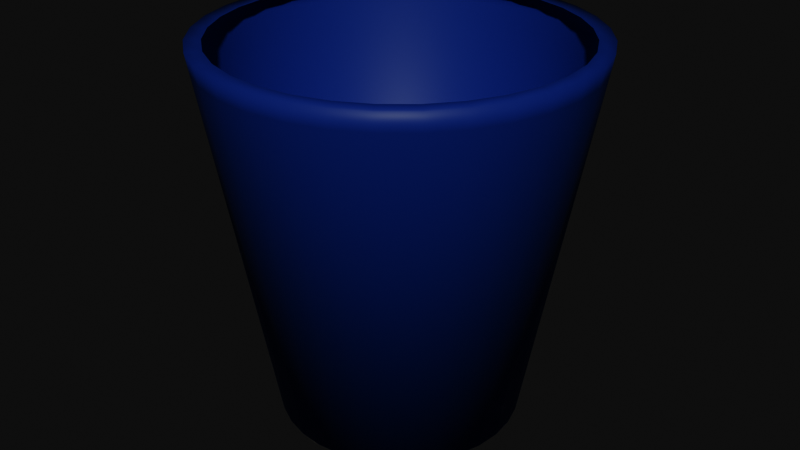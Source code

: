 # Source: bin.blend  (saved by Blender 4.2.66; exported with 4.5.12 LTS)
import bpy
from mathutils import Matrix  # noqa: F401  (used for matrix-valued properties, if any)

bpy.ops.wm.read_factory_settings(use_empty=True)
scene = bpy.context.scene
scene.name = 'Scene'

# ---- collections
col_collection = bpy.data.collections.new('Collection'); scene.collection.children.link(col_collection)

# ---- materials (node trees are filled in below, after node groups)
mat_material = bpy.data.materials.new('Material')

# ---- material node trees
mat_material.use_nodes = True; mat_material.node_tree.nodes.clear()
_N = mat_material.node_tree.nodes; _L = mat_material.node_tree.links
n0 = _N.new('ShaderNodeBsdfPrincipled'); n0.name = 'Principled BSDF'; n0.location = (10, 300)
n0.inputs[0].default_value = (0.0382, 0.06848, 0.4125, 1.0)
n1 = _N.new('ShaderNodeOutputMaterial'); n1.name = 'Material Output'; n1.location = (300, 300)
_L.new(n0.outputs[0], n1.inputs[0])
n1.is_active_output = True

# ---- world
world_world = bpy.data.worlds.new('World'); scene.world = world_world
world_world.use_nodes = True; world_world.node_tree.nodes.clear()
_N = world_world.node_tree.nodes; _L = world_world.node_tree.links
n0 = _N.new('ShaderNodeOutputWorld'); n0.name = 'World Output'; n0.location = (300, 300)
n1 = _N.new('ShaderNodeBackground'); n1.name = 'Background'; n1.location = (10, 300)
n1.inputs[0].default_value = (0.05088, 0.05088, 0.05088, 1.0)
_L.new(n1.outputs[0], n0.inputs[0])
n0.is_active_output = True
world_world.color = (0.05088, 0.05088, 0.05088)
world_world.sun_shadow_jitter_overblur = 0.0

# ---- meshes
me_cylinder_001 = bpy.data.meshes.new('Cylinder.001')
me_cylinder_001.from_pydata([(0.0, 0.641, -1.0), (0.0, 0.9166, 1.0), (0.125, 0.6287, -1.0), (0.1788, 0.899, 1.0), (0.2453, 0.5922, -1.0), (0.3508, 0.8468, 1.0), (0.3561, 0.533, -1.0), (0.5092, 0.7621, 1.0), (0.4532, 0.4532, -1.0), (0.6481, 0.6481, 1.0), (0.533, 0.3561, -1.0), (0.7621, 0.5092, 1.0), (0.5922, 0.2453, -1.0), (0.8468, 0.3508, 1.0), (0.6287, 0.125, -1.0), (0.899, 0.1788, 1.0), (0.641, -2.675e-09, -1.0), (0.9166, 0.0, 1.0), (0.6287, -0.125, -1.0), (0.899, -0.1788, 1.0), (0.5922, -0.2453, -1.0), (0.8468, -0.3508, 1.0), (0.533, -0.3561, -1.0), (0.7621, -0.5092, 1.0), (0.4532, -0.4532, -1.0), (0.6481, -0.6481, 1.0), (0.3561, -0.533, -1.0), (0.5092, -0.7621, 1.0), (0.2453, -0.5922, -1.0), (0.3508, -0.8468, 1.0), (0.125, -0.6287, -1.0), (0.1788, -0.899, 1.0), (0.0, -0.641, -1.0), (0.0, -0.9166, 1.0), (-0.125, -0.6287, -1.0), (-0.1788, -0.899, 1.0), (-0.2453, -0.5922, -1.0), (-0.3508, -0.8468, 1.0), (-0.3561, -0.533, -1.0), (-0.5092, -0.7621, 1.0), (-0.4532, -0.4532, -1.0), (-0.6481, -0.6481, 1.0), (-0.533, -0.3561, -1.0), (-0.7621, -0.5092, 1.0), (-0.5922, -0.2453, -1.0), (-0.8468, -0.3508, 1.0), (-0.6287, -0.125, -1.0), (-0.899, -0.1788, 1.0), (-0.641, -2.675e-09, -1.0), (-0.9166, 0.0, 1.0), (-0.6287, 0.125, -1.0), (-0.899, 0.1788, 1.0), (-0.5922, 0.2453, -1.0), (-0.8468, 0.3508, 1.0), (-0.533, 0.3561, -1.0), (-0.7621, 0.5092, 1.0), (-0.4532, 0.4532, -1.0), (-0.6481, 0.6481, 1.0), (-0.3561, 0.533, -1.0), (-0.5092, 0.7621, 1.0), (-0.2453, 0.5922, -1.0), (-0.3508, 0.8468, 1.0), (-0.125, 0.6287, -1.0), (-0.1788, 0.899, 1.0), (0.1951, 0.9808, 1.0), (0.0, 1.0, 1.0), (0.3827, 0.9239, 1.0), (0.5556, 0.8315, 1.0), (0.7071, 0.7071, 1.0), (0.8315, 0.5556, 1.0), (0.9239, 0.3827, 1.0), (0.9808, 0.1951, 1.0), (1.0, 0.0, 1.0), (0.9808, -0.1951, 1.0), (0.9239, -0.3827, 1.0), (0.8315, -0.5556, 1.0), (0.7071, -0.7071, 1.0), (0.5556, -0.8315, 1.0), (0.3827, -0.9239, 1.0), (0.1951, -0.9808, 1.0), (0.0, -1.0, 1.0), (-0.1951, -0.9808, 1.0), (-0.3827, -0.9239, 1.0), (-0.5556, -0.8315, 1.0), (-0.7071, -0.7071, 1.0), (-0.8315, -0.5556, 1.0), (-0.9239, -0.3827, 1.0), (-0.9808, -0.1951, 1.0), (-1.0, 0.0, 1.0), (-0.9808, 0.1951, 1.0), (-0.9239, 0.3827, 1.0), (-0.8315, 0.5556, 1.0), (-0.7071, 0.7071, 1.0), (-0.5556, 0.8315, 1.0), (-0.3827, 0.9239, 1.0), (-0.1951, 0.9808, 1.0), (0.0, 0.9827, 0.9038), (0.1917, 0.9639, 0.9038), (0.3761, 0.9079, 0.9038), (0.546, 0.8171, 0.9038), (0.6949, 0.6949, 0.9038), (0.8171, 0.546, 0.9038), (0.9079, 0.3761, 0.9038), (0.9639, 0.1917, 0.9038), (0.9827, -1.286e-10, 0.9038), (0.9639, -0.1917, 0.9038), (0.9079, -0.3761, 0.9038), (0.8171, -0.546, 0.9038), (0.6949, -0.6949, 0.9038), (0.546, -0.8171, 0.9038), (0.3761, -0.9079, 0.9038), (0.1917, -0.9639, 0.9038), (0.0, -0.9827, 0.9038), (-0.1917, -0.9639, 0.9038), (-0.3761, -0.9079, 0.9038), (-0.546, -0.8171, 0.9038), (-0.6949, -0.6949, 0.9038), (-0.8171, -0.546, 0.9038), (-0.9079, -0.3761, 0.9038), (-0.9639, -0.1917, 0.9038), (-0.9827, -1.286e-10, 0.9038), (-0.9639, 0.1917, 0.9038), (-0.9079, 0.3761, 0.9038), (-0.8171, 0.546, 0.9038), (-0.6949, 0.6949, 0.9038), (-0.546, 0.8171, 0.9038), (-0.3761, 0.9079, 0.9038), (-0.1917, 0.9639, 0.9038)], [], [(96, 65, 64, 97), (97, 64, 66, 98), (98, 66, 67, 99), (99, 67, 68, 100), (100, 68, 69, 101), (101, 69, 70, 102), (102, 70, 71, 103), (103, 71, 72, 104), (104, 72, 73, 105), (105, 73, 74, 106), (106, 74, 75, 107), (107, 75, 76, 108), (108, 76, 77, 109), (109, 77, 78, 110), (110, 78, 79, 111), (111, 79, 80, 112), (112, 80, 81, 113), (113, 81, 82, 114), (114, 82, 83, 115), (115, 83, 84, 116), (116, 84, 85, 117), (117, 85, 86, 118), (118, 86, 87, 119), (119, 87, 88, 120), (120, 88, 89, 121), (121, 89, 90, 122), (122, 90, 91, 123), (123, 91, 92, 124), (124, 92, 93, 125), (125, 93, 94, 126), (126, 94, 95, 127), (127, 95, 65, 96), (0, 2, 4, 6, 8, 10, 12, 14, 16, 18, 20, 22, 24, 26, 28, 30, 32, 34, 36, 38, 40, 42, 44, 46, 48, 50, 52, 54, 56, 58, 60, 62), (1, 3, 64, 65), (3, 5, 66, 64), (5, 7, 67, 66), (7, 9, 68, 67), (9, 11, 69, 68), (11, 13, 70, 69), (13, 15, 71, 70), (15, 17, 72, 71), (17, 19, 73, 72), (19, 21, 74, 73), (21, 23, 75, 74), (23, 25, 76, 75), (25, 27, 77, 76), (27, 29, 78, 77), (29, 31, 79, 78), (31, 33, 80, 79), (33, 35, 81, 80), (35, 37, 82, 81), (37, 39, 83, 82), (39, 41, 84, 83), (41, 43, 85, 84), (43, 45, 86, 85), (45, 47, 87, 86), (47, 49, 88, 87), (49, 51, 89, 88), (51, 53, 90, 89), (53, 55, 91, 90), (55, 57, 92, 91), (57, 59, 93, 92), (59, 61, 94, 93), (61, 63, 95, 94), (63, 1, 65, 95), (62, 127, 96, 0), (60, 126, 127, 62), (58, 125, 126, 60), (56, 124, 125, 58), (54, 123, 124, 56), (52, 122, 123, 54), (50, 121, 122, 52), (48, 120, 121, 50), (46, 119, 120, 48), (44, 118, 119, 46), (42, 117, 118, 44), (40, 116, 117, 42), (38, 115, 116, 40), (36, 114, 115, 38), (34, 113, 114, 36), (32, 112, 113, 34), (30, 111, 112, 32), (28, 110, 111, 30), (26, 109, 110, 28), (24, 108, 109, 26), (22, 107, 108, 24), (20, 106, 107, 22), (18, 105, 106, 20), (16, 104, 105, 18), (14, 103, 104, 16), (12, 102, 103, 14), (10, 101, 102, 12), (8, 100, 101, 10), (6, 99, 100, 8), (4, 98, 99, 6), (2, 97, 98, 4), (0, 96, 97, 2)])
me_cylinder_001.polygons.foreach_set('use_smooth', [True] * 97)
_uv = me_cylinder_001.uv_layers.new(name='UVMap')
_uv.uv.foreach_set('vector', [1.0, 0.976, 1.0, 1.0, 0.9688, 1.0, 0.9688, 0.976, 0.9688, 0.976, 0.9688, 1.0, 0.9375, 1.0, 0.9375, 0.976, 0.9375, 0.976, 0.9375, 1.0, 0.9062, 1.0, 0.9062, 0.976, 0.9062, 0.976, 0.9062, 1.0, 0.875, 1.0, 0.875, 0.976, 0.875, 0.976, 0.875, 1.0, 0.8438, 1.0, 0.8438, 0.976, 0.8438, 0.976, 0.8438, 1.0, 0.8125, 1.0, 0.8125, 0.976, 0.8125, 0.976, 0.8125, 1.0, 0.7812, 1.0, 0.7812, 0.976, 0.7812, 0.976, 0.7812, 1.0, 0.75, 1.0, 0.75, 0.976, 0.75, 0.976, 0.75, 1.0, 0.7188, 1.0, 0.7188, 0.976, 0.7188, 0.976, 0.7188, 1.0, 0.6875, 1.0, 0.6875, 0.976, 0.6875, 0.976, 0.6875, 1.0, 0.6562, 1.0, 0.6562, 0.976, 0.6562, 0.976, 0.6562, 1.0, 0.625, 1.0, 0.625, 0.976, 0.625, 0.976, 0.625, 1.0, 0.5938, 1.0, 0.5938, 0.976, 0.5938, 0.976, 0.5938, 1.0, 0.5625, 1.0, 0.5625, 0.976, 0.5625, 0.976, 0.5625, 1.0, 0.5312, 1.0, 0.5312, 0.976, 0.5312, 0.976, 0.5312, 1.0, 0.5, 1.0, 0.5, 0.976, 0.5, 0.976, 0.5, 1.0, 0.4688, 1.0, 0.4688, 0.976, 0.4688, 0.976, 0.4688, 1.0, 0.4375, 1.0, 0.4375, 0.976, 0.4375, 0.976, 0.4375, 1.0, 0.4062, 1.0, 0.4062, 0.976, 0.4062, 0.976, 0.4062, 1.0, 0.375, 1.0, 0.375, 0.976, 0.375, 0.976, 0.375, 1.0, 0.3438, 1.0, 0.3438, 0.976, 0.3438, 0.976, 0.3438, 1.0, 0.3125, 1.0, 0.3125, 0.976, 0.3125, 0.976, 0.3125, 1.0, 0.2812, 1.0, 0.2812, 0.976, 0.2812, 0.976, 0.2812, 1.0, 0.25, 1.0, 0.25, 0.976, 0.25, 0.976, 0.25, 1.0, 0.2188, 1.0, 0.2188, 0.976, 0.2188, 0.976, 0.2188, 1.0, 0.1875, 1.0, 0.1875, 0.976, 0.1875, 0.976, 0.1875, 1.0, 0.1562, 1.0, 0.1562, 0.976, 0.1562, 0.976, 0.1562, 1.0, 0.125, 1.0, 0.125, 0.976, 0.125, 0.976, 0.125, 1.0, 0.09375, 1.0, 0.09375, 0.976, 0.09375, 0.976, 0.09375, 1.0, 0.0625, 1.0, 0.0625, 0.976, 0.0625, 0.976, 0.0625, 1.0, 0.03125, 1.0, 0.03125, 0.976, 0.03125, 0.976, 0.03125, 1.0, 0.0, 1.0, 0.0, 0.976, 0.75, 0.49, 0.7968, 0.4854, 0.8418, 0.4717, 0.8833, 0.4496, 0.9197, 0.4197, 0.9496, 0.3833, 0.9717, 0.3418, 0.9854, 0.2968, 0.99, 0.25, 0.9854, 0.2032, 0.9717, 0.1582, 0.9496, 0.1167, 0.9197, 0.08029, 0.8833, 0.05045, 0.8418, 0.02827, 0.7968, 0.01461, 0.75, 0.01, 0.7032, 0.01461, 0.6582, 0.02827, 0.6167, 0.05045, 0.5803, 0.08029, 0.5504, 0.1167, 0.5283, 0.1582, 0.5146, 0.2032, 0.51, 0.25, 0.5146, 0.2968, 0.5283, 0.3418, 0.5504, 0.3833, 0.5803, 0.4197, 0.6167, 0.4496, 0.6582, 0.4717, 0.7032, 0.4854, 0.25, 0.47, 0.2929, 0.4657, 0.2968, 0.4854, 0.25, 0.49, 0.2929, 0.4657, 0.3342, 0.4532, 0.3418, 0.4717, 0.2968, 0.4854, 0.3342, 0.4532, 0.3722, 0.4329, 0.3833, 0.4496, 0.3418, 0.4717, 0.3722, 0.4329, 0.4055, 0.4055, 0.4197, 0.4197, 0.3833, 0.4496, 0.4055, 0.4055, 0.4329, 0.3722, 0.4496, 0.3833, 0.4197, 0.4197, 0.4329, 0.3722, 0.4532, 0.3342, 0.4717, 0.3418, 0.4496, 0.3833, 0.4532, 0.3342, 0.4657, 0.2929, 0.4854, 0.2968, 0.4717, 0.3418, 0.4657, 0.2929, 0.47, 0.25, 0.49, 0.25, 0.4854, 0.2968, 0.47, 0.25, 0.4657, 0.2071, 0.4854, 0.2032, 0.49, 0.25, 0.4657, 0.2071, 0.4532, 0.1658, 0.4717, 0.1582, 0.4854, 0.2032, 0.4532, 0.1658, 0.4329, 0.1278, 0.4496, 0.1167, 0.4717, 0.1582, 0.4329, 0.1278, 0.4055, 0.09445, 0.4197, 0.08029, 0.4496, 0.1167, 0.4055, 0.09445, 0.3722, 0.0671, 0.3833, 0.05045, 0.4197, 0.08029, 0.3722, 0.0671, 0.3342, 0.04677, 0.3418, 0.02827, 0.3833, 0.05045, 0.3342, 0.04677, 0.2929, 0.03425, 0.2968, 0.01461, 0.3418, 0.02827, 0.2929, 0.03425, 0.25, 0.03002, 0.25, 0.01, 0.2968, 0.01461, 0.25, 0.03002, 0.2071, 0.03425, 0.2032, 0.01461, 0.25, 0.01, 0.2071, 0.03425, 0.1658, 0.04677, 0.1582, 0.02827, 0.2032, 0.01461, 0.1658, 0.04677, 0.1278, 0.0671, 0.1167, 0.05045, 0.1582, 0.02827, 0.1278, 0.0671, 0.09445, 0.09445, 0.08029, 0.08029, 0.1167, 0.05045, 0.09445, 0.09445, 0.0671, 0.1278, 0.05045, 0.1167, 0.08029, 0.08029, 0.0671, 0.1278, 0.04677, 0.1658, 0.02827, 0.1582, 0.05045, 0.1167, 0.04677, 0.1658, 0.03425, 0.2071, 0.01461, 0.2032, 0.02827, 0.1582, 0.03425, 0.2071, 0.03002, 0.25, 0.01, 0.25, 0.01461, 0.2032, 0.03002, 0.25, 0.03425, 0.2929, 0.01461, 0.2968, 0.01, 0.25, 0.03425, 0.2929, 0.04677, 0.3342, 0.02827, 0.3418, 0.01461, 0.2968, 0.04677, 0.3342, 0.0671, 0.3722, 0.05045, 0.3833, 0.02827, 0.3418, 0.0671, 0.3722, 0.09445, 0.4055, 0.08029, 0.4197, 0.05045, 0.3833, 0.09445, 0.4055, 0.1278, 0.4329, 0.1167, 0.4496, 0.08029, 0.4197, 0.1278, 0.4329, 0.1658, 0.4532, 0.1582, 0.4717, 0.1167, 0.4496, 0.1658, 0.4532, 0.2071, 0.4657, 0.2032, 0.4854, 0.1582, 0.4717, 0.2071, 0.4657, 0.25, 0.47, 0.25, 0.49, 0.2032, 0.4854, 0.03125, 0.5, 0.03125, 0.976, 0.0, 0.976, 0.0, 0.5, 0.0625, 0.5, 0.0625, 0.976, 0.03125, 0.976, 0.03125, 0.5, 0.09375, 0.5, 0.09375, 0.976, 0.0625, 0.976, 0.0625, 0.5, 0.125, 0.5, 0.125, 0.976, 0.09375, 0.976, 0.09375, 0.5, 0.1562, 0.5, 0.1562, 0.976, 0.125, 0.976, 0.125, 0.5, 0.1875, 0.5, 0.1875, 0.976, 0.1562, 0.976, 0.1562, 0.5, 0.2188, 0.5, 0.2188, 0.976, 0.1875, 0.976, 0.1875, 0.5, 0.25, 0.5, 0.25, 0.976, 0.2188, 0.976, 0.2188, 0.5, 0.2812, 0.5, 0.2812, 0.976, 0.25, 0.976, 0.25, 0.5, 0.3125, 0.5, 0.3125, 0.976, 0.2812, 0.976, 0.2812, 0.5, 0.3438, 0.5, 0.3438, 0.976, 0.3125, 0.976, 0.3125, 0.5, 0.375, 0.5, 0.375, 0.976, 0.3438, 0.976, 0.3438, 0.5, 0.4062, 0.5, 0.4062, 0.976, 0.375, 0.976, 0.375, 0.5, 0.4375, 0.5, 0.4375, 0.976, 0.4062, 0.976, 0.4062, 0.5, 0.4688, 0.5, 0.4688, 0.976, 0.4375, 0.976, 0.4375, 0.5, 0.5, 0.5, 0.5, 0.976, 0.4688, 0.976, 0.4688, 0.5, 0.5312, 0.5, 0.5312, 0.976, 0.5, 0.976, 0.5, 0.5, 0.5625, 0.5, 0.5625, 0.976, 0.5312, 0.976, 0.5312, 0.5, 0.5938, 0.5, 0.5938, 0.976, 0.5625, 0.976, 0.5625, 0.5, 0.625, 0.5, 0.625, 0.976, 0.5938, 0.976, 0.5938, 0.5, 0.6562, 0.5, 0.6562, 0.976, 0.625, 0.976, 0.625, 0.5, 0.6875, 0.5, 0.6875, 0.976, 0.6562, 0.976, 0.6562, 0.5, 0.7188, 0.5, 0.7188, 0.976, 0.6875, 0.976, 0.6875, 0.5, 0.75, 0.5, 0.75, 0.976, 0.7188, 0.976, 0.7188, 0.5, 0.7812, 0.5, 0.7812, 0.976, 0.75, 0.976, 0.75, 0.5, 0.8125, 0.5, 0.8125, 0.976, 0.7812, 0.976, 0.7812, 0.5, 0.8438, 0.5, 0.8438, 0.976, 0.8125, 0.976, 0.8125, 0.5, 0.875, 0.5, 0.875, 0.976, 0.8438, 0.976, 0.8438, 0.5, 0.9062, 0.5, 0.9062, 0.976, 0.875, 0.976, 0.875, 0.5, 0.9375, 0.5, 0.9375, 0.976, 0.9062, 0.976, 0.9062, 0.5, 0.9688, 0.5, 0.9688, 0.976, 0.9375, 0.976, 0.9375, 0.5, 1.0, 0.5, 1.0, 0.976, 0.9688, 0.976, 0.9688, 0.5])
me_cylinder_001.materials.append(mat_material)
me_cylinder_001.update()

# ---- objects
ob_cylinder_001 = bpy.data.objects.new('Cylinder.001', me_cylinder_001)

# ---- transforms, parenting, visibility, modifiers, constraints
ob_cylinder_001.location = (0.0, 0.0, 0.0)

# ---- collection membership
col_collection.objects.link(ob_cylinder_001)

# ---- scene / render settings (as saved in the file)
scene.frame_start = 1; scene.frame_end = 250; scene.frame_set(85)
scene.render.engine = 'BLENDER_EEVEE_NEXT'
scene.view_settings.gamma = 0.5038
bpy.context.view_layer.update()

# ---- added for rendering (the .blend has no active camera and no usable light): camera, sun
cam_auto = bpy.data.cameras.new('AutoCamera')
cam_auto.lens = 50.0
cam_auto.sensor_width = 36.0
cam_auto.clip_end = 1000.0
ob_auto_camera = bpy.data.objects.new('AutoCamera', cam_auto)
scene.collection.objects.link(ob_auto_camera)
ob_auto_camera.location = (3.20507, -3.84609, 2.56406)
ob_auto_camera.rotation_euler = (1.09748, -7.21219e-08, 0.694738)
scene.camera = ob_auto_camera
light_auto_sun = bpy.data.lights.new('AutoSun', 'SUN')
light_auto_sun.energy = 3.0
light_auto_sun.angle = 0.0523599
ob_auto_sun = bpy.data.objects.new('AutoSun', light_auto_sun)
scene.collection.objects.link(ob_auto_sun)
ob_auto_sun.rotation_euler = (0.872665, 0.174533, 0.523599)
bpy.context.view_layer.update()

